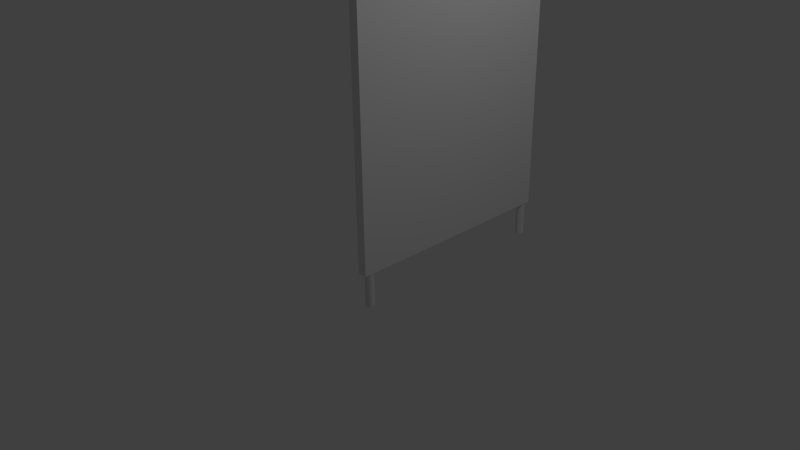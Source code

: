 # Source: BathroomStallWall.blend  (saved by Blender 2.72.0; exported with 4.5.12 LTS)
import bpy
from mathutils import Matrix  # noqa: F401  (used for matrix-valued properties, if any)

bpy.ops.wm.read_factory_settings(use_empty=True)
scene = bpy.context.scene
scene.name = 'Scene'

# ---- collections
col_collection_1 = bpy.data.collections.new('Collection 1'); scene.collection.children.link(col_collection_1)

# ---- materials (node trees are filled in below, after node groups)
mat_material = bpy.data.materials.new('Material')
mat_material.alpha_threshold = 0.0
mat_material.use_transparent_shadow = False
mat_material.roughness = 0.5
mat_material.line_color = (0.0, 0.0, 0.0, 1.0)

# ---- material node trees

# ---- world
world_world = bpy.data.worlds.new('World'); scene.world = world_world
world_world.color = (0.05088, 0.05088, 0.05088)
world_world.use_sun_shadow = False
world_world.sun_shadow_jitter_overblur = 0.0
world_world.cycles.sampling_method = 'MANUAL'
world_world.cycles.sample_map_resolution = 256

# ---- cameras
cam_camera = bpy.data.cameras.new('Camera')
cam_camera.clip_end = 100.0
cam_camera.lens = 35.0
cam_camera.sensor_width = 32.0
cam_camera.sensor_height = 18.0
cam_camera.ortho_scale = 7.314
cam_camera.dof.focus_distance = 0.0
cam_camera.dof.aperture_fstop = 128.0

# ---- lights
light_lamp = bpy.data.lights.new('Lamp', 'POINT')
light_lamp.transmission_factor = 0.0
light_lamp.cutoff_distance = 30.0
light_lamp.energy = 100.0
light_lamp.shadow_buffer_clip_start = 1.001
light_lamp.shadow_soft_size = 0.1
light_lamp.shadow_maximum_resolution = 0.006
light_lamp.use_absolute_resolution = True
light_lamp.cycles.use_multiple_importance_sampling = False

# ---- meshes
me_cube = bpy.data.meshes.new('Cube')
me_cube.from_pydata([(1.0, 1.85, -0.5231), (1.0, -1.0, -0.5231), (0.8832, -1.0, -0.5231), (0.8832, 1.85, -0.5231), (1.0, 1.85, 2.78), (1.0, -1.0, 2.78), (0.8832, -1.0, 2.78), (0.8832, 1.85, 2.78), (0.9412, 1.82, -0.5059), (0.9412, 1.82, -0.9541), (0.9424, -0.8394, -0.9536), (0.9424, -0.8394, -0.5054), (0.9532, -0.8405, -0.9536), (0.9532, -0.8405, -0.5054), (0.9636, -0.8436, -0.9536), (0.9636, -0.8436, -0.5054), (0.9732, -0.8487, -0.9536), (0.9732, -0.8487, -0.5054), (0.9816, -0.8556, -0.9536), (0.9816, -0.8556, -0.5054), (0.9885, -0.8641, -0.9536), (0.9885, -0.8641, -0.5054), (0.9937, -0.8736, -0.9536), (0.9937, -0.8736, -0.5054), (0.9968, -0.8841, -0.9536), (0.9968, -0.8841, -0.5054), (0.9979, -0.8949, -0.9536), (0.9979, -0.8949, -0.5054), (0.9968, -0.9057, -0.9536), (0.9968, -0.9057, -0.5054), (0.9937, -0.9161, -0.9536), (0.9937, -0.9161, -0.5054), (0.9885, -0.9257, -0.9536), (0.9885, -0.9257, -0.5054), (0.9816, -0.9341, -0.9536), (0.9816, -0.9341, -0.5054), (0.9732, -0.941, -0.9536), (0.9732, -0.941, -0.5054), (0.9636, -0.9461, -0.9536), (0.9636, -0.9461, -0.5054), (0.9532, -0.9493, -0.9536), (0.9532, -0.9493, -0.5054), (0.9424, -0.9504, -0.9536), (0.9424, -0.9504, -0.5054), (0.9316, -0.9493, -0.9536), (0.9316, -0.9493, -0.5054), (0.9212, -0.9461, -0.9536), (0.9212, -0.9461, -0.5054), (0.9116, -0.941, -0.9536), (0.9116, -0.941, -0.5054), (0.9032, -0.9341, -0.9536), (0.9032, -0.9341, -0.5054), (0.8963, -0.9257, -0.9536), (0.8963, -0.9257, -0.5054), (0.8911, -0.9161, -0.9536), (0.8911, -0.9161, -0.5054), (0.888, -0.9057, -0.9536), (0.888, -0.9057, -0.5054), (0.8869, -0.8949, -0.9536), (0.8869, -0.8949, -0.5054), (0.888, -0.8841, -0.9536), (0.888, -0.8841, -0.5054), (0.8911, -0.8736, -0.9536), (0.8911, -0.8736, -0.5054), (0.8963, -0.8641, -0.9536), (0.8963, -0.8641, -0.5054), (0.9032, -0.8556, -0.9536), (0.9032, -0.8556, -0.5054), (0.9116, -0.8487, -0.9536), (0.9116, -0.8487, -0.5054), (0.9212, -0.8436, -0.9536), (0.9212, -0.8436, -0.5054), (0.9316, -0.8405, -0.9536), (0.9316, -0.8405, -0.5054), (0.9521, 1.819, -0.9541), (0.9521, 1.819, -0.5059), (0.9625, 1.816, -0.9541), (0.9625, 1.816, -0.5059), (0.9721, 1.811, -0.9541), (0.9721, 1.811, -0.5059), (0.9805, 1.804, -0.9541), (0.9805, 1.804, -0.5059), (0.9874, 1.796, -0.9541), (0.9874, 1.796, -0.5059), (0.9925, 1.786, -0.9541), (0.9925, 1.786, -0.5059), (0.9957, 1.776, -0.9541), (0.9957, 1.776, -0.5059), (0.9967, 1.765, -0.9541), (0.9967, 1.765, -0.5059), (0.9957, 1.754, -0.9541), (0.9957, 1.754, -0.5059), (0.9925, 1.744, -0.9541), (0.9925, 1.744, -0.5059), (0.9874, 1.734, -0.9541), (0.9874, 1.734, -0.5059), (0.9805, 1.726, -0.9541), (0.9805, 1.726, -0.5059), (0.9721, 1.719, -0.9541), (0.9721, 1.719, -0.5059), (0.9625, 1.714, -0.9541), (0.9625, 1.714, -0.5059), (0.9521, 1.71, -0.9541), (0.9521, 1.71, -0.5059), (0.9412, 1.709, -0.9541), (0.9412, 1.709, -0.5059), (0.9304, 1.71, -0.9541), (0.9304, 1.71, -0.5059), (0.92, 1.714, -0.9541), (0.92, 1.714, -0.5059), (0.9104, 1.719, -0.9541), (0.9104, 1.719, -0.5059), (0.902, 1.726, -0.9541), (0.902, 1.726, -0.5059), (0.8951, 1.734, -0.9541), (0.8951, 1.734, -0.5059), (0.89, 1.744, -0.9541), (0.89, 1.744, -0.5059), (0.8868, 1.754, -0.9541), (0.8868, 1.754, -0.5059), (0.8858, 1.765, -0.9541), (0.8858, 1.765, -0.5059), (0.8868, 1.776, -0.9541), (0.8868, 1.776, -0.5059), (0.89, 1.786, -0.9541), (0.89, 1.786, -0.5059), (0.8951, 1.796, -0.9541), (0.8951, 1.796, -0.5059), (0.902, 1.804, -0.9541), (0.902, 1.804, -0.5059), (0.9104, 1.811, -0.9541), (0.9104, 1.811, -0.5059), (0.92, 1.816, -0.9541), (0.92, 1.816, -0.5059), (0.9304, 1.819, -0.9541), (0.9304, 1.819, -0.5059)], [], [(0, 1, 2, 3), (4, 7, 6, 5), (0, 4, 5, 1), (1, 5, 6, 2), (2, 6, 7, 3), (4, 0, 3, 7), (130, 131, 133, 132), (10, 11, 13, 12), (128, 129, 131, 130), (12, 13, 15, 14), (126, 127, 129, 128), (14, 15, 17, 16), (124, 125, 127, 126), (16, 17, 19, 18), (122, 123, 125, 124), (18, 19, 21, 20), (120, 121, 123, 122), (20, 21, 23, 22), (118, 119, 121, 120), (22, 23, 25, 24), (116, 117, 119, 118), (24, 25, 27, 26), (114, 115, 117, 116), (26, 27, 29, 28), (112, 113, 115, 114), (28, 29, 31, 30), (110, 111, 113, 112), (30, 31, 33, 32), (108, 109, 111, 110), (32, 33, 35, 34), (106, 107, 109, 108), (34, 35, 37, 36), (104, 105, 107, 106), (36, 37, 39, 38), (102, 103, 105, 104), (38, 39, 41, 40), (100, 101, 103, 102), (40, 41, 43, 42), (98, 99, 101, 100), (42, 43, 45, 44), (96, 97, 99, 98), (44, 45, 47, 46), (94, 95, 97, 96), (46, 47, 49, 48), (92, 93, 95, 94), (48, 49, 51, 50), (90, 91, 93, 92), (50, 51, 53, 52), (88, 89, 91, 90), (52, 53, 55, 54), (86, 87, 89, 88), (54, 55, 57, 56), (84, 85, 87, 86), (56, 57, 59, 58), (82, 83, 85, 84), (58, 59, 61, 60), (80, 81, 83, 82), (60, 61, 63, 62), (78, 79, 81, 80), (62, 63, 65, 64), (9, 74, 76, 78, 80, 82, 84, 86, 88, 90, 92, 94, 96, 98, 100, 102, 104, 106, 108, 110, 112, 114, 116, 118, 120, 122, 124, 126, 128, 130, 132, 134), (76, 77, 79, 78), (64, 65, 67, 66), (132, 133, 135, 134), (74, 75, 77, 76), (66, 67, 69, 68), (134, 135, 8, 9), (9, 8, 75, 74), (68, 69, 71, 70), (13, 11, 73, 71, 69, 67, 65, 63, 61, 59, 57, 55, 53, 51, 49, 47, 45, 43, 41, 39, 37, 35, 33, 31, 29, 27, 25, 23, 21, 19, 17, 15), (72, 73, 11, 10), (70, 71, 73, 72), (75, 8, 135, 133, 131, 129, 127, 125, 123, 121, 119, 117, 115, 113, 111, 109, 107, 105, 103, 101, 99, 97, 95, 93, 91, 89, 87, 85, 83, 81, 79, 77), (10, 12, 14, 16, 18, 20, 22, 24, 26, 28, 30, 32, 34, 36, 38, 40, 42, 44, 46, 48, 50, 52, 54, 56, 58, 60, 62, 64, 66, 68, 70, 72)])
_uv = me_cube.uv_layers.new(name='UVMap')
_uv.uv.foreach_set('vector', [0.01978, 9.466e-05, 0.01978, 0.4803, 9.457e-05, 0.4803, 9.601e-05, 9.457e-05, 0.5959, 0.9802, 0.5763, 0.9802, 0.5763, 0.5, 0.5959, 0.5, 0.01978, 9.466e-05, 0.5763, 9.466e-05, 0.5763, 0.4803, 0.01978, 0.4803, 0.01978, 0.4803, 0.5763, 0.4803, 0.5763, 0.5, 0.01978, 0.5, 0.01978, 0.5, 0.5763, 0.5, 0.5763, 0.9802, 0.01977, 0.9802, 0.5763, 0.9999, 0.01977, 0.9999, 0.01977, 0.9802, 0.5763, 0.9802, 0.6613, 0.1316, 0.6613, 0.2071, 0.6595, 0.2071, 0.6595, 0.1316, 0.654, 0.0187, 0.654, 0.09422, 0.6522, 0.09422, 0.6522, 0.0187, 0.6632, 0.1316, 0.6632, 0.2071, 0.6613, 0.2071, 0.6613, 0.1316, 0.6522, 0.0187, 0.6522, 0.09422, 0.6503, 0.09422, 0.6503, 0.0187, 0.6063, 0.1316, 0.6064, 0.2071, 0.6045, 0.2071, 0.6045, 0.1316, 0.6503, 0.0187, 0.6503, 0.09422, 0.6485, 0.09422, 0.6485, 0.0187, 0.6082, 0.1316, 0.6082, 0.2071, 0.6064, 0.2071, 0.6063, 0.1316, 0.6485, 0.0187, 0.6485, 0.09422, 0.6467, 0.09422, 0.6467, 0.0187, 0.61, 0.1316, 0.61, 0.2071, 0.6082, 0.2071, 0.6082, 0.1316, 0.6467, 0.0187, 0.6467, 0.09422, 0.6448, 0.09422, 0.6448, 0.0187, 0.6118, 0.1316, 0.6119, 0.2071, 0.61, 0.2071, 0.61, 0.1316, 0.6448, 0.0187, 0.6448, 0.09422, 0.643, 0.09422, 0.643, 0.0187, 0.6137, 0.1316, 0.6137, 0.2071, 0.6119, 0.2071, 0.6118, 0.1316, 0.643, 0.0187, 0.643, 0.09422, 0.6412, 0.09422, 0.6412, 0.0187, 0.6155, 0.1316, 0.6155, 0.2071, 0.6137, 0.2071, 0.6137, 0.1316, 0.6412, 0.0187, 0.6412, 0.09422, 0.6393, 0.09422, 0.6393, 0.0187, 0.6173, 0.1316, 0.6173, 0.2071, 0.6155, 0.2071, 0.6155, 0.1316, 0.6393, 0.0187, 0.6393, 0.09422, 0.6375, 0.09422, 0.6375, 0.0187, 0.6192, 0.1316, 0.6192, 0.2071, 0.6173, 0.2071, 0.6173, 0.1316, 0.6375, 0.0187, 0.6375, 0.09422, 0.6357, 0.09422, 0.6357, 0.0187, 0.621, 0.1316, 0.621, 0.2071, 0.6192, 0.2071, 0.6192, 0.1316, 0.6357, 0.0187, 0.6357, 0.09422, 0.6338, 0.09422, 0.6338, 0.0187, 0.6228, 0.1316, 0.6228, 0.2071, 0.621, 0.2071, 0.621, 0.1316, 0.6338, 0.0187, 0.6338, 0.09422, 0.632, 0.09422, 0.632, 0.0187, 0.6247, 0.1316, 0.6247, 0.2071, 0.6228, 0.2071, 0.6228, 0.1316, 0.632, 0.0187, 0.632, 0.09422, 0.6302, 0.09422, 0.6302, 0.0187, 0.6265, 0.1316, 0.6265, 0.2071, 0.6247, 0.2071, 0.6247, 0.1316, 0.6302, 0.0187, 0.6302, 0.09422, 0.6283, 0.09422, 0.6283, 0.0187, 0.6283, 0.1316, 0.6283, 0.2071, 0.6265, 0.2071, 0.6265, 0.1316, 0.6283, 0.0187, 0.6283, 0.09422, 0.6265, 0.09422, 0.6265, 0.0187, 0.6302, 0.1316, 0.6302, 0.2071, 0.6283, 0.2071, 0.6283, 0.1316, 0.6265, 0.0187, 0.6265, 0.09422, 0.6247, 0.09422, 0.6247, 0.0187, 0.632, 0.1316, 0.632, 0.2071, 0.6302, 0.2071, 0.6302, 0.1316, 0.6247, 0.0187, 0.6247, 0.09422, 0.6228, 0.09422, 0.6228, 0.0187, 0.6338, 0.1316, 0.6338, 0.2071, 0.632, 0.2071, 0.632, 0.1316, 0.6228, 0.0187, 0.6228, 0.09422, 0.621, 0.09422, 0.621, 0.0187, 0.6357, 0.1316, 0.6357, 0.2071, 0.6338, 0.2071, 0.6338, 0.1316, 0.621, 0.0187, 0.621, 0.09422, 0.6192, 0.09422, 0.6192, 0.0187, 0.6375, 0.1316, 0.6375, 0.2071, 0.6357, 0.2071, 0.6357, 0.1316, 0.6192, 0.0187, 0.6192, 0.09422, 0.6174, 0.09422, 0.6173, 0.0187, 0.6393, 0.1316, 0.6393, 0.2071, 0.6375, 0.2071, 0.6375, 0.1316, 0.6173, 0.0187, 0.6174, 0.09422, 0.6155, 0.09422, 0.6155, 0.0187, 0.6412, 0.1316, 0.6412, 0.2071, 0.6393, 0.2071, 0.6393, 0.1316, 0.6155, 0.0187, 0.6155, 0.09422, 0.6137, 0.09422, 0.6137, 0.0187, 0.643, 0.1316, 0.643, 0.2071, 0.6412, 0.2071, 0.6412, 0.1316, 0.6137, 0.0187, 0.6137, 0.09422, 0.6119, 0.09422, 0.6118, 0.0187, 0.6448, 0.1316, 0.6448, 0.2071, 0.643, 0.2071, 0.643, 0.1316, 0.6118, 0.0187, 0.6119, 0.09422, 0.61, 0.09422, 0.61, 0.0187, 0.6467, 0.1316, 0.6467, 0.2071, 0.6448, 0.2071, 0.6448, 0.1316, 0.61, 0.0187, 0.61, 0.09422, 0.6082, 0.09422, 0.6082, 0.0187, 0.6485, 0.1316, 0.6485, 0.2071, 0.6467, 0.2071, 0.6467, 0.1316, 0.6082, 0.0187, 0.6082, 0.09422, 0.6064, 0.09422, 0.6063, 0.0187, 0.6503, 0.1316, 0.6503, 0.2071, 0.6485, 0.2071, 0.6485, 0.1316, 0.6063, 0.0187, 0.6064, 0.09422, 0.6045, 0.09422, 0.6045, 0.0187, 0.5982, 0.1283, 0.5972, 0.1267, 0.5965, 0.125, 0.5961, 0.1232, 0.5961, 0.1214, 0.5965, 0.1196, 0.5972, 0.1179, 0.5982, 0.1164, 0.5995, 0.1151, 0.601, 0.1141, 0.6027, 0.1134, 0.6045, 0.113, 0.6063, 0.113, 0.6081, 0.1134, 0.6098, 0.1141, 0.6114, 0.1151, 0.6127, 0.1164, 0.6137, 0.1179, 0.6144, 0.1196, 0.6147, 0.1214, 0.6147, 0.1232, 0.6144, 0.125, 0.6137, 0.1267, 0.6127, 0.1283, 0.6114, 0.1296, 0.6098, 0.1306, 0.6081, 0.1313, 0.6063, 0.1316, 0.6045, 0.1316, 0.6027, 0.1313, 0.601, 0.1306, 0.5995, 0.1296, 0.6522, 0.1316, 0.6522, 0.2071, 0.6503, 0.2071, 0.6503, 0.1316, 0.6632, 0.0187, 0.6632, 0.09422, 0.6613, 0.09422, 0.6613, 0.0187, 0.6595, 0.1316, 0.6595, 0.2071, 0.6577, 0.2071, 0.6577, 0.1316, 0.654, 0.1316, 0.654, 0.2071, 0.6522, 0.2071, 0.6522, 0.1316, 0.6613, 0.0187, 0.6613, 0.09422, 0.6595, 0.09422, 0.6595, 0.0187, 0.6577, 0.1316, 0.6577, 0.2071, 0.6558, 0.2071, 0.6558, 0.1316, 0.6558, 0.1316, 0.6558, 0.2071, 0.654, 0.2071, 0.654, 0.1316, 0.6595, 0.0187, 0.6595, 0.09422, 0.6577, 0.09422, 0.6577, 0.0187, 0.5965, 0.1008, 0.5972, 0.09912, 0.5982, 0.0976, 0.5995, 0.0963, 0.601, 0.09528, 0.6027, 0.09458, 0.6045, 0.09422, 0.6064, 0.09422, 0.6082, 0.09458, 0.6098, 0.09528, 0.6114, 0.0963, 0.6127, 0.0976, 0.6137, 0.09912, 0.6144, 0.1008, 0.6147, 0.1026, 0.6147, 0.1044, 0.6144, 0.1062, 0.6137, 0.1079, 0.6127, 0.1095, 0.6114, 0.1108, 0.6098, 0.1118, 0.6082, 0.1125, 0.6064, 0.1128, 0.6045, 0.1128, 0.6027, 0.1125, 0.601, 0.1118, 0.5995, 0.1108, 0.5982, 0.1095, 0.5972, 0.1079, 0.5965, 0.1062, 0.5961, 0.1044, 0.5961, 0.1026, 0.6558, 0.0187, 0.6558, 0.09422, 0.654, 0.09422, 0.654, 0.0187, 0.6577, 0.0187, 0.6577, 0.09422, 0.6558, 0.09422, 0.6558, 0.0187, 0.5972, 0.212, 0.5982, 0.2105, 0.5995, 0.2092, 0.601, 0.2082, 0.6027, 0.2075, 0.6045, 0.2071, 0.6064, 0.2071, 0.6082, 0.2075, 0.6098, 0.2082, 0.6114, 0.2092, 0.6127, 0.2105, 0.6137, 0.212, 0.6144, 0.2137, 0.6147, 0.2155, 0.6147, 0.2174, 0.6144, 0.2192, 0.6137, 0.2209, 0.6127, 0.2224, 0.6114, 0.2237, 0.6098, 0.2247, 0.6082, 0.2254, 0.6064, 0.2258, 0.6045, 0.2258, 0.6027, 0.2254, 0.601, 0.2247, 0.5995, 0.2237, 0.5982, 0.2224, 0.5972, 0.2209, 0.5965, 0.2192, 0.5961, 0.2174, 0.5961, 0.2155, 0.5965, 0.2137, 0.5972, 0.01381, 0.5965, 0.01211, 0.5961, 0.01032, 0.5961, 0.008484, 0.5965, 0.006686, 0.5972, 0.004993, 0.5982, 0.003469, 0.5995, 0.002173, 0.601, 0.001154, 0.6027, 0.0004525, 0.6045, 9.478e-05, 0.6063, 9.457e-05, 0.6081, 0.000452, 0.6098, 0.001153, 0.6114, 0.002171, 0.6127, 0.003467, 0.6137, 0.004991, 0.6144, 0.006684, 0.6147, 0.008482, 0.6147, 0.01031, 0.6144, 0.01211, 0.6137, 0.01381, 0.6127, 0.01533, 0.6114, 0.01663, 0.6098, 0.01764, 0.6081, 0.01835, 0.6063, 0.0187, 0.6045, 0.0187, 0.6027, 0.01835, 0.601, 0.01765, 0.5995, 0.01663, 0.5982, 0.01533])
me_cube.materials.append(mat_material)
me_cube.use_remesh_preserve_volume = False
me_cube.use_remesh_preserve_attributes = False
me_cube.use_mirror_vertex_groups = False
me_cube.update()

# ---- objects
ob_cube = bpy.data.objects.new('Cube', me_cube)
ob_lamp = bpy.data.objects.new('Lamp', light_lamp)
ob_camera = bpy.data.objects.new('Camera', cam_camera)

# ---- transforms, parenting, visibility, modifiers, constraints
ob_cube.location = (0.0, 0.0, 0.9911)
ob_cube.lock_rotations_4d = False
ob_cube.empty_display_type = 'ARROWS'
ob_cube.lineart.crease_threshold = 0.0
ob_lamp.location = (4.076, 1.005, 5.904)
ob_lamp.rotation_euler = (0.6503, 0.05522, 1.866)
ob_lamp.lock_rotations_4d = False
ob_lamp.empty_display_type = 'ARROWS'
ob_lamp.color = (0.0, 0.0, 0.0, 0.0)
ob_lamp.lineart.crease_threshold = 0.0
ob_camera.location = (7.481, -6.508, 5.344)
ob_camera.rotation_euler = (1.109, 0.01082, 0.8149)
ob_camera.lock_rotations_4d = False
ob_camera.empty_display_type = 'ARROWS'
ob_camera.color = (0.0, 0.0, 0.0, 0.0)
ob_camera.display_type = 'WIRE'
ob_camera.lineart.crease_threshold = 0.0

# ---- collection membership
col_collection_1.objects.link(ob_cube)
col_collection_1.objects.link(ob_lamp)
col_collection_1.objects.link(ob_camera)

# ---- scene / render settings (as saved in the file)
scene.camera = ob_camera
scene.frame_start = 1; scene.frame_end = 250; scene.frame_set(1)
scene.render.engine = 'BLENDER_EEVEE_NEXT'
scene.render.resolution_percentage = 50
scene.render.dither_intensity = 0.0
scene.cycles.use_denoising = False
scene.cycles.samples = 10
scene.cycles.sampling_pattern = 'TABULATED_SOBOL'
scene.cycles.light_sampling_threshold = 0.0
scene.cycles.use_adaptive_sampling = False
scene.cycles.use_light_tree = False
scene.cycles.blur_glossy = 0.0
scene.cycles.pixel_filter_type = 'GAUSSIAN'
scene.cycles.sample_clamp_indirect = 0.0
scene.view_settings.view_transform = 'Standard'
bpy.context.view_layer.update()
